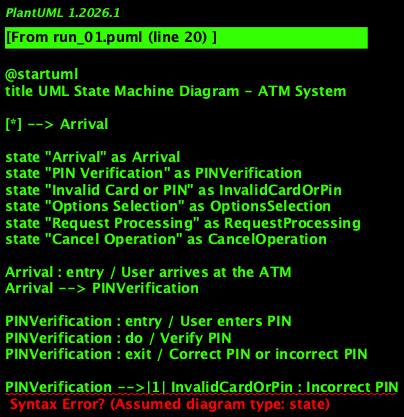

The diagram above was rendered by PlantUML. Its source (embedded in the PNG):
@startuml
title UML State Machine Diagram - ATM System

[*] --> Arrival

state "Arrival" as Arrival
state "PIN Verification" as PINVerification
state "Invalid Card or PIN" as InvalidCardOrPin
state "Options Selection" as OptionsSelection
state "Request Processing" as RequestProcessing
state "Cancel Operation" as CancelOperation

Arrival : entry / User arrives at the ATM
Arrival --> PINVerification

PINVerification : entry / User enters PIN
PINVerification : do / Verify PIN
PINVerification : exit / Correct PIN or incorrect PIN

PINVerification -->|1| InvalidCardOrPin : Incorrect PIN
PINVerification -->|2| OptionsSelection : Correct PIN

InvalidCardOrPin : entry / Card is invalid or too many attempts
InvalidCardOrPin : do / Keep card for security
InvalidCardOrPin : exit / Operation cancelled

CancelOperation : entry / User cancels operation
CancelOperation : do / Return card to user
CancelOperation : exit / Operation completed

OptionsSelection : entry / User selects option
OptionsSelection : do / Display available options
OptionsSelection : exit / Options displayed

RequestProcessing : entry / User makes a choice
RequestProcessing : do / Process selected request
RequestProcessing : exit / Request processed

[*] --> CancelOperation
CancelOperation --> [*]

PINVerification -->|1| InvalidCardOrPin
PINVerification -->|2| OptionsSelection

OptionsSelection --> RequestProcessing

InvalidCardOrPin --> [*]
RequestProcessing --> [*]

@enduml